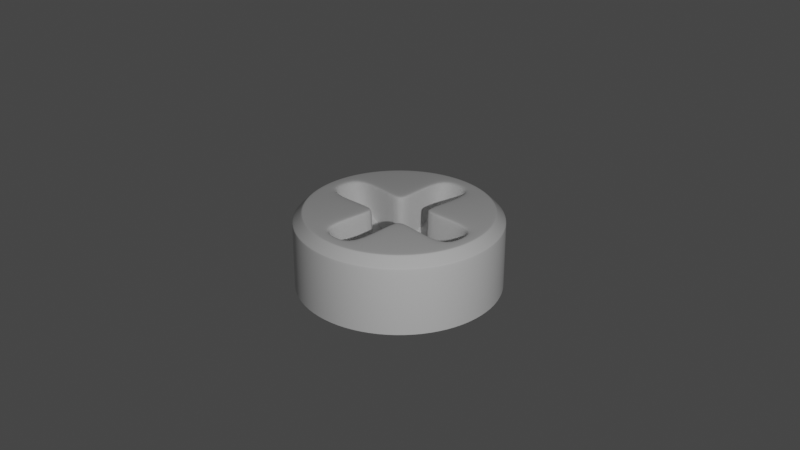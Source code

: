 # Source: metal-part-19.blend  (saved by Blender 3.6.13; exported with 4.5.12 LTS)
import bpy
from mathutils import Matrix  # noqa: F401  (used for matrix-valued properties, if any)

bpy.ops.wm.read_factory_settings(use_empty=True)
scene = bpy.context.scene
scene.name = 'Scene'

# ---- collections
col_collection = bpy.data.collections.new('Collection'); scene.collection.children.link(col_collection)
col_metal_part = bpy.data.collections.new('Metal Part'); scene.collection.children.link(col_metal_part)

# ---- node groups
ng_auto_smooth = bpy.data.node_groups.new('Auto Smooth', 'GeometryNodeTree')
_s = ng_auto_smooth.interface.new_socket(name='Geometry', in_out='OUTPUT', socket_type='NodeSocketGeometry')
_s = ng_auto_smooth.interface.new_socket(name='Geometry', in_out='INPUT', socket_type='NodeSocketGeometry')
_s = ng_auto_smooth.interface.new_socket(name='Angle', in_out='INPUT', socket_type='NodeSocketFloat')
_s.subtype = 'ANGLE'
_s.min_value = 0.0
_s.max_value = 3.142
ng_auto_smooth.is_modifier = True
_N = ng_auto_smooth.nodes; _L = ng_auto_smooth.links
n0 = _N.new('NodeGroupOutput'); n0.name = 'Group Output'; n0.location = (480, -100)
n1 = _N.new('NodeGroupInput'); n1.name = 'Group Input'; n1.location = (-420, -300)
n2 = _N.new('NodeGroupInput'); n2.name = 'Group Input.001'; n2.location = (-60, -100)
n3 = _N.new('GeometryNodeSetShadeSmooth'); n3.name = 'Set Shade Smooth'; n3.location = (120, -100)
n3.domain = 'EDGE'
n4 = _N.new('GeometryNodeSetShadeSmooth'); n4.name = 'Set Shade Smooth.001'; n4.location = (300, -100)
n5 = _N.new('GeometryNodeInputMeshEdgeAngle'); n5.name = 'Edge Angle'; n5.location = (-420, -220)
n6 = _N.new('GeometryNodeInputEdgeSmooth'); n6.name = 'Is Edge Smooth'; n6.location = (-60, -160)
n7 = _N.new('GeometryNodeInputShadeSmooth'); n7.name = 'Is Face Smooth'; n7.location = (-240, -340)
n8 = _N.new('FunctionNodeBooleanMath'); n8.name = 'Boolean Math'; n8.location = (-60, -220)
n9 = _N.new('FunctionNodeCompare'); n9.name = 'Compare'; n9.location = (-240, -180)
n9.operation = 'LESS_EQUAL'
_L.new(n5.outputs[0], n9.inputs[0])
_L.new(n4.outputs[0], n0.inputs[0])
_L.new(n1.outputs[1], n9.inputs[1])
_L.new(n9.outputs[0], n8.inputs[0])
_L.new(n7.outputs[0], n8.inputs[1])
_L.new(n2.outputs[0], n3.inputs[0])
_L.new(n6.outputs[0], n3.inputs[1])
_L.new(n3.outputs[0], n4.inputs[0])
_L.new(n8.outputs[0], n3.inputs[2])
n0.is_active_output = True

# ---- world
world_world = bpy.data.worlds.new('World'); scene.world = world_world
world_world.use_nodes = True; world_world.node_tree.nodes.clear()
_N = world_world.node_tree.nodes; _L = world_world.node_tree.links
n0 = _N.new('ShaderNodeOutputWorld'); n0.name = 'World Output'; n0.location = (300, 300)
n1 = _N.new('ShaderNodeBackground'); n1.name = 'Background'; n1.location = (10, 300)
n1.inputs[0].default_value = (0.05088, 0.05088, 0.05088, 1.0)
_L.new(n1.outputs[0], n0.inputs[0])
n0.is_active_output = True
world_world.color = (0.05088, 0.05088, 0.05088)
world_world.use_sun_shadow = False
world_world.sun_shadow_jitter_overblur = 0.0

# ---- cameras
cam_camera = bpy.data.cameras.new('Camera')
cam_camera.clip_end = 100.0
cam_camera.ortho_scale = 7.314

# ---- lights
light_light = bpy.data.lights.new('Light', 'POINT')
light_light.transmission_factor = 0.0
light_light.energy = 1000.0
light_light.shadow_soft_size = 0.1
light_light.shadow_maximum_resolution = 0.006
light_light.use_absolute_resolution = True

# ---- meshes
me_circle = bpy.data.meshes.new('Circle')
me_circle.from_pydata([(-0.5123, 0.7051, 0.8149), (-0.7051, 0.5123, 0.8149), (-0.7051, -0.5123, 0.8149), (-0.5123, -0.7051, 0.8149), (0.5123, -0.7051, 0.8149), (0.7051, -0.5123, 0.8149), (0.7051, 0.5123, 0.8149), (0.5123, 0.7051, 0.8149), (-0.07768, -0.1302, 0.1248), (-0.3552, 0.4692, 0.8149), (-0.4649, 0.3595, 0.8149), (-0.1345, -0.07337, 0.1248), (-0.1345, 0.08199, 0.1277), (-0.4649, -0.3509, 0.8149), (-0.3552, -0.4606, 0.8149), (-0.07768, 0.1389, 0.1277), (0.3552, -0.4606, 0.8149), (0.4649, -0.3509, 0.8149), (0.4649, 0.3595, 0.8149), (0.3552, 0.4692, 0.8149), (0.07768, -0.1302, 0.1277), (0.1345, -0.07337, 0.1277), (0.1345, 0.08199, 0.1248), (0.07768, 0.1389, 0.1248), (-0.1554, 0.004308, 0.1129), (7.963e-09, -0.151, 0.1129), (0.1554, 0.004308, 0.1129), (-5.619e-09, 0.1597, 0.1129), (0.2108, 0.004308, 0.1504), (0.0, -0.2065, 0.1504), (-0.2108, 0.004308, 0.1504), (0.0, 0.2151, 0.1504), (-0.08022, 0.001769, 0.08331), (-0.002539, -0.07591, 0.08331), (0.002539, 0.08453, 0.08331), (0.08022, 0.006848, 0.08331), (-1.55e-09, 0.9009, 0.8149), (-2.165e-09, 0.856, 0.7849), (-1.95e-09, 0.8747, 0.8061), (-0.2363, 0.8186, 0.7848), (-0.2654, 0.8589, 0.8149), (-0.2463, 0.8356, 0.8061), (-0.8589, 0.2654, 0.8149), (-0.8186, 0.2363, 0.7848), (-0.8356, 0.2463, 0.8061), (-0.856, -6.912e-10, 0.7849), (-0.9009, -5.167e-10, 0.8149), (-0.8747, -6.694e-10, 0.8061), (-0.8186, -0.2363, 0.7848), (-0.8589, -0.2654, 0.8149), (-0.8356, -0.2463, 0.8061), (-0.2655, -0.8589, 0.8149), (-0.2363, -0.8186, 0.7848), (-0.2463, -0.8356, 0.8061), (-2.165e-09, -0.856, 0.7849), (-1.55e-09, -0.9009, 0.8149), (-1.95e-09, -0.8747, 0.8061), (0.2363, -0.8186, 0.7848), (0.2655, -0.8589, 0.8149), (0.2463, -0.8356, 0.8061), (0.8589, -0.2654, 0.8149), (0.8186, -0.2363, 0.7848), (0.8356, -0.2463, 0.8061), (0.856, -6.912e-10, 0.7849), (0.9009, -5.167e-10, 0.8149), (0.8747, -6.112e-10, 0.8061), (0.8186, 0.2363, 0.7848), (0.8589, 0.2654, 0.8149), (0.8356, 0.2463, 0.8061), (0.2654, 0.8589, 0.8149), (0.2363, 0.8186, 0.7848), (0.2463, 0.8356, 0.8061), (-0.1804, 0.2478, 0.8149), (-0.1546, 0.2151, 0.7847), (-0.1622, 0.2247, 0.8061), (-0.2108, 0.1589, 0.7847), (-0.2435, 0.1847, 0.8149), (-0.2204, 0.1665, 0.8061), (-0.2108, -0.1503, 0.7847), (-0.2435, -0.1761, 0.8149), (-0.2204, -0.1579, 0.8061), (-0.1804, -0.2392, 0.8149), (-0.1546, -0.2065, 0.7847), (-0.1622, -0.2161, 0.8061), (0.1546, -0.2065, 0.7847), (0.1804, -0.2392, 0.8149), (0.1622, -0.2161, 0.8061), (0.2435, -0.1761, 0.8149), (0.2108, -0.1503, 0.7847), (0.2204, -0.1579, 0.8061), (0.2108, 0.1589, 0.7847), (0.2435, 0.1847, 0.8149), (0.2204, 0.1665, 0.8061), (0.1804, 0.2478, 0.8149), (0.1546, 0.2151, 0.7847), (0.1622, 0.2247, 0.8061), (1.473e-09, 1.099, 0.7075), (1.376e-09, 1.093, 0.7231), (1.448e-09, 1.098, 0.7158), (-0.3377, 1.039, 0.7231), (-0.3398, 1.046, 0.7075), (-0.3392, 1.044, 0.7158), (-0.6424, 0.8842, 0.7231), (-0.6463, 0.8895, 0.7075), (-0.6451, 0.8879, 0.7158), (-0.8842, 0.6424, 0.7231), (-0.8895, 0.6463, 0.7075), (-0.8879, 0.6451, 0.7158), (-1.039, 0.3377, 0.7231), (-1.046, 0.3398, 0.7075), (-1.044, 0.3392, 0.7158), (-1.093, 5.948e-10, 0.7231), (-1.099, 6.366e-10, 0.7075), (-1.098, 6.257e-10, 0.7158), (-1.039, -0.3377, 0.7231), (-1.046, -0.3398, 0.7075), (-1.044, -0.3392, 0.7158), (-0.8842, -0.6424, 0.7231), (-0.8895, -0.6463, 0.7075), (-0.8879, -0.6451, 0.7158), (-0.6424, -0.8842, 0.7231), (-0.6463, -0.8895, 0.7075), (-0.6451, -0.8879, 0.7158), (-0.3377, -1.039, 0.7231), (-0.3398, -1.046, 0.7075), (-0.3392, -1.044, 0.7158), (1.376e-09, -1.093, 0.7231), (1.473e-09, -1.099, 0.7075), (1.448e-09, -1.098, 0.7158), (0.3377, -1.039, 0.7231), (0.3398, -1.046, 0.7075), (0.3392, -1.044, 0.7158), (0.6424, -0.8842, 0.7231), (0.6463, -0.8895, 0.7075), (0.6451, -0.8879, 0.7158), (0.8842, -0.6424, 0.7231), (0.8895, -0.6463, 0.7075), (0.8879, -0.6451, 0.7158), (1.039, -0.3377, 0.7231), (1.046, -0.3398, 0.7075), (1.044, -0.3392, 0.7158), (1.093, 5.948e-10, 0.7231), (1.099, 6.366e-10, 0.7075), (1.098, 6.257e-10, 0.7158), (1.039, 0.3377, 0.7231), (1.046, 0.3398, 0.7075), (1.044, 0.3392, 0.7158), (0.8842, 0.6424, 0.7231), (0.8895, 0.6463, 0.7075), (0.8879, 0.6451, 0.7158), (0.6424, 0.8842, 0.7231), (0.6463, 0.8895, 0.7075), (0.6451, 0.8879, 0.7158), (0.3377, 1.039, 0.7231), (0.3398, 1.046, 0.7075), (0.3392, 1.044, 0.7158), (1.2e-10, 1.008, 0.8069), (-1.751e-10, 0.9888, 0.8149), (-1.455e-11, 0.9991, 0.8126), (-0.3041, 0.9407, 0.8149), (-0.3115, 0.9588, 0.8069), (-0.3083, 0.9503, 0.8126), (-0.5809, 0.7996, 0.8149), (-0.5925, 0.8156, 0.8069), (-0.5872, 0.8082, 0.8126), (-0.7996, 0.5809, 0.8149), (-0.8156, 0.5925, 0.8069), (-0.8082, 0.5872, 0.8126), (-0.9407, 0.3041, 0.8149), (-0.9588, 0.3115, 0.8069), (-0.9503, 0.3083, 0.8126), (-0.9888, -5.836e-11, 0.8149), (-1.008, 5.185e-11, 0.8069), (-0.9991, -3.638e-12, 0.8126), (-0.9407, -0.3041, 0.8149), (-0.9588, -0.3115, 0.8069), (-0.9503, -0.3083, 0.8126), (-0.7996, -0.5809, 0.8149), (-0.8156, -0.5925, 0.8069), (-0.8082, -0.5872, 0.8126), (-0.5809, -0.7996, 0.8149), (-0.5925, -0.8156, 0.8069), (-0.5872, -0.8082, 0.8126), (-0.3041, -0.9407, 0.8149), (-0.3115, -0.9588, 0.8069), (-0.3083, -0.9503, 0.8126), (-1.751e-10, -0.9888, 0.8149), (1.2e-10, -1.008, 0.8069), (-1.455e-11, -0.9991, 0.8126), (0.3041, -0.9407, 0.8149), (0.3115, -0.9588, 0.8069), (0.3083, -0.9503, 0.8126), (0.5809, -0.7996, 0.8149), (0.5925, -0.8156, 0.8069), (0.5872, -0.8082, 0.8126), (0.7996, -0.5809, 0.8149), (0.8156, -0.5925, 0.8069), (0.8082, -0.5872, 0.8126), (0.9407, -0.3041, 0.8149), (0.9588, -0.3115, 0.8069), (0.9503, -0.3083, 0.8126), (0.9888, -5.836e-11, 0.8149), (1.008, 5.185e-11, 0.8069), (0.9991, -3.638e-12, 0.8126), (0.9407, 0.3041, 0.8149), (0.9588, 0.3115, 0.8069), (0.9503, 0.3083, 0.8126), (0.7996, 0.5809, 0.8149), (0.8156, 0.5925, 0.8069), (0.8082, 0.5872, 0.8126), (0.5809, 0.7996, 0.8149), (0.5925, 0.8156, 0.8069), (0.5872, 0.8082, 0.8126), (0.3041, 0.9407, 0.8149), (0.3115, 0.9588, 0.8069), (0.3083, 0.9503, 0.8126), (0.1935, 0.7162, 0.5551), (0.2115, 0.7328, 0.5812), (0.2054, 0.725, 0.5665), (0.7322, 0.2113, 0.5797), (0.7138, 0.2083, 0.5552), (0.7241, 0.2096, 0.5661), (0.7657, -7.553e-10, 0.5798), (0.7468, 9.368e-05, 0.5551), (0.7573, 2.744e-05, 0.5661), (0.7161, -0.1934, 0.5552), (0.7323, -0.2114, 0.5801), (0.7248, -0.2053, 0.5662), (-0.7327, -0.2115, 0.581), (-0.7161, -0.1934, 0.5552), (-0.7249, -0.2053, 0.5664), (-0.1935, -0.7161, 0.5552), (-0.2115, -0.7326, 0.5808), (-0.2054, -0.7249, 0.5664), (-2.982e-09, -0.7661, 0.5806), (-2.982e-09, -0.7468, 0.5551), (-3.005e-09, -0.7574, 0.5663), (0.2114, -0.7326, 0.5807), (0.1935, -0.7161, 0.5552), (0.2054, -0.7249, 0.5664), (-2.982e-09, 0.7469, 0.555), (-2.98e-09, 0.7663, 0.5811), (-3.005e-09, 0.7575, 0.5664), (-0.2115, 0.7328, 0.5812), (-0.1935, 0.7162, 0.5551), (-0.2054, 0.7249, 0.5665), (-0.7161, 0.1936, 0.5552), (-0.7327, 0.2115, 0.581), (-0.7249, 0.2054, 0.5664), (-0.7662, -7.549e-10, 0.5809), (-0.7468, 9.368e-05, 0.5551), (-0.7574, 2.744e-05, 0.5664), (-0.1394, -0.202, 0.1694), (-0.1546, -0.2065, 0.1868), (-0.1501, -0.2052, 0.1768), (-0.2108, -0.1503, 0.1869), (-0.2064, -0.135, 0.1694), (-0.2095, -0.1458, 0.1768), (0.2065, -0.135, 0.1694), (0.2108, -0.1503, 0.1865), (0.2095, -0.1458, 0.1767), (0.1546, -0.2065, 0.1866), (0.1393, -0.2021, 0.1694), (0.1501, -0.2052, 0.1767), (0.1393, 0.2107, 0.1694), (0.1546, 0.2151, 0.1872), (0.1501, 0.2138, 0.1769), (0.2013, 0.1494, 0.1687), (0.2108, 0.1589, 0.1873), (0.2226, 0.1601, 0.1838), (0.2108, 0.1443, 0.1726), (0.208, 0.1561, 0.1767), (-0.2064, 0.1437, 0.1694), (-0.2108, 0.1589, 0.1869), (-0.2095, 0.1544, 0.1768), (-0.1393, 0.2108, 0.1694), (-0.1546, 0.2151, 0.187), (-0.1501, 0.2138, 0.1768), (1.473e-09, 1.099, 0.002225), (-0.3398, 1.046, 0.002225), (-0.6463, 0.8895, 0.002225), (-0.8895, 0.6463, 0.002225), (-1.046, 0.3398, 0.002225), (-1.099, 6.366e-10, 0.002225), (-1.046, -0.3398, 0.002225), (-0.8895, -0.6463, 0.002225), (-0.6463, -0.8895, 0.002225), (-0.3398, -1.046, 0.002225), (1.473e-09, -1.099, 0.002225), (0.3398, -1.046, 0.002225), (0.6463, -0.8895, 0.002225), (0.8895, -0.6463, 0.002225), (1.046, -0.3398, 0.002225), (1.099, 6.366e-10, 0.002225), (1.046, 0.3398, 0.002225), (0.8895, 0.6463, 0.002225), (0.6463, 0.8895, 0.002225), (0.3398, 1.046, 0.002225)], [], [(250, 229, 256, 30), (14, 3, 51, 81), (199, 138, 141, 202), (181, 120, 123, 184), (70, 217, 265, 94), (67, 6, 18, 91), (238, 262, 29, 235), (246, 250, 30, 272), (19, 7, 69, 93), (184, 123, 126, 187), (166, 105, 108, 169), (211, 150, 153, 214), (58, 4, 16, 85), (11, 256, 252, 8), (223, 220, 269, 270, 28), (17, 5, 60, 87), (169, 108, 111, 172), (40, 0, 9, 72), (196, 135, 138, 199), (49, 2, 13, 79), (214, 153, 97, 156), (172, 111, 114, 175), (39, 243, 241, 37), (5, 17, 16, 4), (1, 10, 9, 0), (187, 126, 129, 190), (225, 223, 28, 258), (235, 29, 252, 231), (7, 19, 18, 6), (3, 14, 13, 2), (202, 141, 144, 205), (208, 147, 150, 211), (205, 144, 147, 208), (61, 226, 259, 88), (84, 261, 237, 57), (26, 28, 270, 267, 22), (190, 129, 132, 193), (25, 29, 262, 20), (24, 30, 256, 11), (10, 76, 72, 9), (27, 31, 275, 15), (52, 232, 253, 82), (10, 1, 42, 76), (163, 102, 105, 166), (193, 132, 135, 196), (78, 255, 228, 48), (159, 40, 36, 157), (43, 247, 273, 75), (175, 114, 117, 178), (19, 93, 91, 18), (178, 117, 120, 181), (14, 81, 79, 13), (17, 87, 85, 16), (90, 268, 269, 220, 221, 219, 66), (66, 219, 222, 63), (54, 234, 232, 52), (48, 228, 249, 45), (37, 241, 217, 70), (45, 249, 247, 43), (57, 237, 234, 54), (63, 222, 226, 61), (73, 276, 243, 39), (8, 252, 29, 25), (21, 258, 28, 26), (23, 264, 31, 27), (12, 272, 30, 24), (15, 275, 272, 12), (82, 253, 255, 78), (20, 262, 258, 21), (94, 265, 268, 90), (75, 273, 276, 73), (22, 267, 264, 23), (88, 259, 261, 84), (24, 11, 32, 12), (12, 32, 34, 15), (15, 34, 23, 27), (11, 8, 33, 32), (32, 33, 35, 34), (34, 35, 22, 23), (8, 25, 20, 33), (33, 20, 21, 35), (35, 21, 26, 22), (40, 41, 38, 36), (41, 39, 37, 38), (46, 47, 44, 42), (47, 45, 43, 44), (49, 50, 47, 46), (50, 48, 45, 47), (55, 56, 53, 51), (56, 54, 52, 53), (58, 59, 56, 55), (59, 57, 54, 56), (64, 65, 62, 60), (65, 63, 61, 62), (67, 68, 65, 64), (68, 66, 63, 65), (36, 38, 71, 69), (38, 37, 70, 71), (82, 83, 53, 52), (83, 81, 51, 53), (76, 77, 74, 72), (77, 75, 73, 74), (88, 89, 62, 61), (89, 87, 60, 62), (66, 68, 92, 90), (68, 67, 91, 92), (57, 59, 86, 84), (59, 58, 85, 86), (75, 77, 44, 43), (77, 76, 42, 44), (48, 50, 80, 78), (50, 49, 79, 80), (94, 95, 71, 70), (95, 93, 69, 71), (39, 41, 74, 73), (41, 40, 72, 74), (93, 95, 92, 91), (95, 94, 90, 92), (87, 89, 86, 85), (89, 88, 84, 86), (81, 83, 80, 79), (83, 82, 78, 80), (244, 275, 31, 240), (142, 139, 292, 293), (121, 118, 285, 286), (145, 142, 293, 294), (124, 121, 286, 287), (148, 145, 294, 295), (127, 124, 287, 288), (151, 148, 295, 296), (130, 127, 288, 289), (109, 106, 281, 282), (154, 151, 296, 297), (133, 130, 289, 290), (112, 109, 282, 283), (96, 154, 297, 278), (136, 133, 290, 291), (115, 112, 283, 284), (139, 136, 291, 292), (118, 115, 284, 285), (157, 36, 69, 213), (192, 4, 58, 189), (171, 46, 42, 168), (106, 103, 280, 281), (195, 5, 4, 192), (174, 49, 46, 171), (198, 60, 5, 195), (177, 2, 49, 174), (201, 64, 60, 198), (180, 3, 2, 177), (160, 99, 102, 163), (204, 67, 64, 201), (183, 51, 3, 180), (162, 0, 40, 159), (207, 6, 67, 204), (186, 55, 51, 183), (165, 1, 0, 162), (210, 7, 6, 207), (189, 58, 55, 186), (168, 42, 1, 165), (213, 69, 7, 210), (100, 101, 98, 96), (101, 99, 97, 98), (103, 104, 101, 100), (104, 102, 99, 101), (106, 107, 104, 103), (107, 105, 102, 104), (109, 110, 107, 106), (110, 108, 105, 107), (112, 113, 110, 109), (113, 111, 108, 110), (115, 116, 113, 112), (116, 114, 111, 113), (118, 119, 116, 115), (119, 117, 114, 116), (121, 122, 119, 118), (122, 120, 117, 119), (124, 125, 122, 121), (125, 123, 120, 122), (127, 128, 125, 124), (128, 126, 123, 125), (130, 131, 128, 127), (131, 129, 126, 128), (133, 134, 131, 130), (134, 132, 129, 131), (136, 137, 134, 133), (137, 135, 132, 134), (139, 140, 137, 136), (140, 138, 135, 137), (142, 143, 140, 139), (143, 141, 138, 140), (145, 146, 143, 142), (146, 144, 141, 143), (148, 149, 146, 145), (149, 147, 144, 146), (151, 152, 149, 148), (152, 150, 147, 149), (154, 155, 152, 151), (155, 153, 150, 152), (96, 98, 155, 154), (98, 97, 153, 155), (103, 100, 279, 280), (160, 161, 158, 156), (161, 159, 157, 158), (163, 164, 161, 160), (164, 162, 159, 161), (166, 167, 164, 163), (167, 165, 162, 164), (169, 170, 167, 166), (170, 168, 165, 167), (172, 173, 170, 169), (173, 171, 168, 170), (175, 176, 173, 172), (176, 174, 171, 173), (178, 179, 176, 175), (179, 177, 174, 176), (181, 182, 179, 178), (182, 180, 177, 179), (184, 185, 182, 181), (185, 183, 180, 182), (187, 188, 185, 184), (188, 186, 183, 185), (190, 191, 188, 187), (191, 189, 186, 188), (193, 194, 191, 190), (194, 192, 189, 191), (196, 197, 194, 193), (197, 195, 192, 194), (199, 200, 197, 196), (200, 198, 195, 197), (202, 203, 200, 199), (203, 201, 198, 200), (205, 206, 203, 202), (206, 204, 201, 203), (208, 209, 206, 205), (209, 207, 204, 206), (211, 212, 209, 208), (212, 210, 207, 209), (214, 215, 212, 211), (215, 213, 210, 212), (156, 158, 215, 214), (158, 157, 213, 215), (156, 97, 99, 160), (267, 270, 269, 268, 271), (253, 254, 257, 255), (254, 252, 256, 257), (259, 260, 263, 261), (260, 258, 262, 263), (265, 266, 271, 268), (266, 264, 267, 271), (244, 245, 277, 275), (245, 243, 276, 277), (264, 266, 218, 216), (266, 265, 217, 218), (238, 239, 263, 262), (239, 237, 261, 263), (273, 274, 277, 276), (274, 272, 275, 277), (272, 274, 248, 246), (274, 273, 247, 248), (258, 260, 227, 225), (260, 259, 226, 227), (229, 230, 257, 256), (230, 228, 255, 257), (219, 221, 224, 222), (221, 220, 223, 224), (222, 224, 227, 226), (224, 223, 225, 227), (252, 254, 233, 231), (254, 253, 232, 233), (241, 242, 218, 217), (242, 240, 216, 218), (228, 230, 251, 249), (230, 229, 250, 251), (249, 251, 248, 247), (251, 250, 246, 248), (237, 239, 236, 234), (239, 238, 235, 236), (234, 236, 233, 232), (236, 235, 231, 233), (243, 245, 242, 241), (245, 244, 240, 242), (240, 31, 264, 216), (100, 96, 278, 279)])
me_circle.polygons.foreach_set('use_smooth', [True] * 284)
_uv = me_circle.uv_layers.new(name='UVMap')
_uv.uv.foreach_set('vector', [0.0, 0.0, 0.0, 0.0, 0.0, 0.0, 0.0, 0.0, 0.0, 0.0, 0.0, 0.0, 0.0, 0.0, 0.0, 0.0, 0.0, 0.0, 0.0, 0.0, 0.0, 0.0, 0.0, 0.0, 0.0, 0.0, 0.0, 0.0, 0.0, 0.0, 0.0, 0.0, 0.0, 0.0, 0.0, 0.0, 0.0, 0.0, 0.0, 0.0, 0.0, 0.0, 0.0, 0.0, 0.0, 0.0, 0.0, 0.0, 0.0, 0.0, 0.0, 0.0, 0.0, 0.0, 0.0, 0.0, 0.0, 0.0, 0.0, 0.0, 0.0, 0.0, 0.0, 0.0, 0.0, 0.0, 0.0, 0.0, 0.0, 0.0, 0.0, 0.0, 0.0, 0.0, 0.0, 0.0, 0.0, 0.0, 0.0, 0.0, 0.0, 0.0, 0.0, 0.0, 0.0, 0.0, 0.0, 0.0, 0.0, 0.0, 0.0, 0.0, 0.0, 0.0, 0.0, 0.0, 0.0, 0.0, 0.0, 0.0, 0.0, 0.0, 0.0, 0.0, 0.0, 0.0, 0.0, 0.0, 0.0, 0.0, 0.0, 0.0, 0.0, 0.0, 0.0, 0.0, 0.0, 0.0, 0.0, 0.0, 0.0, 0.0, 0.0, 0.0, 0.0, 0.0, 0.0, 0.0, 0.0, 0.0, 0.0, 0.0, 0.0, 0.0, 0.0, 0.0, 0.0, 0.0, 0.0, 0.0, 0.0, 0.0, 0.0, 0.0, 0.0, 0.0, 0.0, 0.0, 0.0, 0.0, 0.0, 0.0, 0.0, 0.0, 0.0, 0.0, 0.0, 0.0, 0.0, 0.0, 0.0, 0.0, 0.0, 0.0, 0.0, 0.0, 0.0, 0.0, 0.0, 0.0, 0.0, 0.0, 0.0, 0.0, 0.0, 0.0, 0.0, 0.0, 0.0, 0.0, 0.0, 0.0, 0.0, 0.0, 0.0, 0.0, 0.0, 0.0, 0.0, 0.0, 0.0, 0.0, 0.0, 0.0, 0.0, 0.0, 0.0, 0.0, 0.0, 0.0, 0.0, 0.0, 0.0, 0.0, 0.0, 0.0, 0.0, 0.0, 0.0, 0.0, 0.0, 0.0, 0.0, 0.0, 0.0, 0.0, 0.0, 0.0, 0.0, 0.0, 0.0, 0.0, 0.0, 0.0, 0.0, 0.0, 0.0, 0.0, 0.0, 0.0, 0.0, 0.0, 0.0, 0.0, 0.0, 0.0, 0.0, 0.0, 0.0, 0.0, 0.0, 0.0, 0.0, 0.0, 0.0, 0.0, 0.0, 0.0, 0.0, 0.0, 0.0, 0.0, 0.0, 0.0, 0.0, 0.0, 0.0, 0.0, 0.0, 0.0, 0.0, 0.0, 0.0, 0.0, 0.0, 0.0, 0.0, 0.0, 0.0, 0.0, 0.0, 0.0, 0.0, 0.0, 0.0, 0.0, 0.0, 0.0, 0.0, 0.0, 0.0, 0.0, 0.0, 0.0, 0.0, 0.0, 0.0, 0.0, 0.0, 0.0, 0.0, 0.0, 0.0, 0.0, 0.0, 0.0, 0.0, 0.0, 0.0, 0.0, 0.0, 0.0, 0.0, 0.0, 0.0, 0.0, 0.0, 0.0, 0.0, 0.0, 0.0, 0.0, 0.0, 0.0, 0.0, 0.0, 0.0, 0.0, 0.0, 0.0, 0.0, 0.0, 0.0, 0.0, 0.0, 0.0, 0.0, 0.0, 0.0, 0.0, 0.0, 0.0, 0.0, 0.0, 0.0, 0.0, 0.0, 0.0, 0.0, 0.0, 0.0, 0.0, 0.0, 0.0, 0.0, 0.0, 0.0, 0.0, 0.0, 0.0, 0.0, 0.0, 0.0, 0.0, 0.0, 0.0, 0.0, 0.0, 0.0, 0.0, 0.0, 0.0, 0.0, 0.0, 0.0, 0.0, 0.0, 0.0, 0.0, 0.0, 0.0, 0.0, 0.0, 0.0, 0.0, 0.0, 0.0, 0.0, 0.0, 0.0, 0.0, 0.0, 0.0, 0.0, 0.0, 0.0, 0.0, 0.0, 0.0, 0.0, 0.0, 0.0, 0.0, 0.0, 0.0, 0.0, 0.0, 0.0, 0.0, 0.0, 0.0, 0.0, 0.0, 0.0, 0.0, 0.0, 0.0, 0.0, 0.0, 0.0, 0.0, 0.0, 0.0, 0.0, 0.0, 0.0, 0.0, 0.0, 0.0, 0.0, 0.0, 0.0, 0.0, 0.0, 0.0, 0.0, 0.0, 0.0, 0.0, 0.0, 0.0, 0.0, 0.0, 0.0, 0.0, 0.0, 0.0, 0.0, 0.0, 0.0, 0.0, 0.0, 0.0, 0.0, 0.0, 0.0, 0.0, 0.0, 0.0, 0.0, 0.0, 0.0, 0.0, 0.0, 0.0, 0.0, 0.0, 0.0, 0.0, 0.0, 0.0, 0.0, 0.0, 0.0, 0.0, 0.0, 0.0, 0.0, 0.0, 0.0, 0.0, 0.0, 0.0, 0.0, 0.0, 0.0, 0.0, 0.0, 0.0, 0.0, 0.0, 0.0, 0.0, 0.0, 0.0, 0.0, 0.0, 0.0, 0.0, 0.0, 0.0, 0.0, 0.0, 0.0, 0.0, 0.0, 0.0, 0.0, 0.0, 0.0, 0.0, 0.0, 0.0, 0.0, 0.0, 0.0, 0.0, 0.0, 0.0, 0.0, 0.0, 0.0, 0.0, 0.0, 0.0, 0.0, 0.0, 0.0, 0.0, 0.0, 0.0, 0.0, 0.0, 0.0, 0.0, 0.0, 0.0, 0.0, 0.0, 0.0, 0.0, 0.0, 0.0, 0.0, 0.0, 0.0, 0.0, 0.0, 0.0, 0.0, 0.0, 0.0, 0.0, 0.0, 0.0, 0.0, 0.0, 0.0, 0.0, 0.0, 0.0, 0.0, 0.0, 0.0, 0.0, 0.0, 0.0, 0.0, 0.0, 0.0, 0.0, 0.0, 0.0, 0.0, 0.0, 0.0, 0.0, 0.0, 0.0, 0.0, 0.0, 0.0, 0.0, 0.0, 0.0, 0.0, 0.0, 0.0, 0.0, 0.0, 0.0, 0.0, 0.0, 0.0, 0.0, 0.0, 0.0, 0.0, 0.0, 0.0, 0.0, 0.0, 0.0, 0.0, 0.0, 0.0, 0.0, 0.0, 0.0, 0.0, 0.0, 0.0, 0.0, 0.0, 0.0, 0.0, 0.0, 0.0, 0.0, 0.0, 0.0, 0.0, 0.0, 0.0, 0.0, 0.0, 0.0, 0.0, 0.0, 0.0, 0.0, 0.0, 0.0, 0.0, 0.0, 0.0, 0.0, 0.0, 0.0, 0.0, 0.0, 0.0, 0.0, 0.0, 0.0, 0.0, 0.0, 0.0, 0.0, 0.0, 0.0, 0.0, 0.0, 0.0, 0.0, 0.0, 0.0, 0.0, 0.0, 0.0, 0.0, 0.0, 0.0, 0.0, 0.0, 0.0, 0.0, 0.0, 0.0, 0.0, 0.0, 0.0, 0.0, 0.0, 0.0, 0.0, 0.0, 0.0, 0.0, 0.0, 0.0, 0.0, 0.0, 0.0, 0.0, 0.0, 0.0, 0.0, 0.0, 0.0, 0.0, 0.0, 0.0, 0.0, 0.0, 0.0, 0.0, 0.0, 0.0, 0.0, 0.0, 0.0, 0.0, 0.0, 0.0, 0.0, 0.0, 0.0, 0.0, 0.0, 0.0, 0.0, 0.0, 0.0, 0.0, 0.0, 0.0, 0.0, 0.0, 0.0, 0.0, 0.0, 0.0, 0.0, 0.0, 0.0, 0.0, 0.0, 0.0, 0.0, 0.0, 0.0, 0.0, 0.0, 0.0, 0.0, 0.0, 0.0, 0.0, 0.0, 0.0, 0.0, 0.0, 0.0, 0.0, 0.0, 0.0, 0.0, 0.0, 0.0, 0.0, 0.0, 0.0, 0.0, 0.0, 0.0, 0.0, 0.0, 0.0, 0.0, 0.0, 0.0, 0.0, 0.0, 0.0, 0.0, 0.0, 0.0, 0.0, 0.0, 0.0, 0.0, 0.0, 0.0, 0.0, 0.0, 0.0, 0.0, 0.0, 0.0, 0.0, 0.0, 0.0, 0.0, 0.0, 0.0, 0.0, 0.0, 0.0, 0.0, 0.0, 0.0, 0.0, 0.0, 0.0, 0.0, 0.0, 0.0, 0.0, 0.0, 0.0, 0.0, 0.0, 0.0, 0.0, 0.0, 0.0, 0.0, 0.0, 0.0, 0.0, 0.0, 0.0, 0.0, 0.0, 0.0, 0.0, 0.0, 0.0, 0.0, 0.0, 0.0, 0.0, 0.0, 0.0, 0.0, 0.0, 0.0, 0.0, 0.0, 0.0, 0.0, 0.0, 0.0, 0.0, 0.0, 0.0, 0.0, 0.0, 0.0, 0.0, 0.0, 0.0, 0.0, 0.0, 0.0, 0.0, 0.0, 0.0, 0.0, 0.0, 0.0, 0.0, 0.0, 0.0, 0.0, 0.0, 0.0, 0.0, 0.0, 0.0, 0.0, 0.0, 0.0, 0.0, 0.0, 0.0, 0.0, 0.0, 0.0, 0.0, 0.0, 0.0, 0.0, 0.0, 0.0, 0.0, 0.0, 0.0, 0.0, 0.0, 0.0, 0.0, 0.0, 0.0, 0.0, 0.0, 0.0, 0.0, 0.0, 0.0, 0.0, 0.0, 0.0, 0.0, 0.0, 0.0, 0.0, 0.0, 0.0, 0.0, 0.0, 0.0, 0.0, 0.0, 0.0, 0.0, 0.0, 0.0, 0.0, 0.0, 0.0, 0.0, 0.0, 0.0, 0.0, 0.0, 0.0, 0.0, 0.0, 0.0, 0.0, 0.0, 0.0, 0.0, 0.0, 0.0, 0.0, 0.0, 0.0, 0.0, 0.0, 0.0, 0.0, 0.0, 0.0, 0.0, 0.0, 0.0, 0.0, 0.0, 0.0, 0.0, 0.0, 0.0, 0.0, 0.0, 0.0, 0.0, 0.0, 0.0, 0.0, 0.0, 0.0, 0.0, 0.0, 0.0, 0.0, 0.0, 0.0, 0.0, 0.0, 0.0, 0.0, 0.0, 0.0, 0.0, 0.0, 0.0, 0.0, 0.0, 0.0, 0.0, 0.0, 0.0, 0.0, 0.0, 0.0, 0.0, 0.0, 0.0, 0.0, 0.0, 0.0, 0.0, 0.0, 0.0, 0.0, 0.0, 0.0, 0.0, 0.0, 0.0, 0.0, 0.0, 0.0, 0.0, 0.0, 0.0, 0.0, 0.0, 0.0, 0.0, 0.0, 0.0, 0.0, 0.0, 0.0, 0.0, 0.0, 0.0, 0.0, 0.0, 0.0, 0.0, 0.0, 0.0, 0.0, 0.0, 0.0, 0.0, 0.0, 0.0, 0.0, 0.0, 0.0, 0.0, 0.0, 0.0, 0.0, 0.0, 0.0, 0.0, 0.0, 0.0, 0.0, 0.0, 0.0, 0.0, 0.0, 0.0, 0.0, 0.0, 0.0, 0.0, 0.0, 0.0, 0.0, 0.0, 0.0, 0.0, 0.0, 0.0, 0.0, 0.0, 0.0, 0.0, 0.0, 0.0, 0.0, 0.0, 0.0, 0.0, 0.0, 0.0, 0.0, 0.0, 0.0, 0.0, 0.0, 0.0, 0.0, 0.0, 0.0, 0.0, 0.0, 0.0, 0.0, 0.0, 0.0, 0.0, 0.0, 0.0, 0.0, 0.0, 0.0, 0.0, 0.0, 0.0, 0.0, 0.0, 0.0, 0.0, 0.0, 0.0, 0.0, 0.0, 0.0, 0.0, 0.0, 0.0, 0.0, 0.0, 0.0, 0.0, 0.0, 0.0, 0.0, 0.0, 0.0, 0.0, 0.0, 0.0, 0.0, 0.0, 0.0, 0.0, 0.0, 0.0, 0.0, 0.0, 0.0, 0.0, 0.0, 0.0, 0.0, 0.0, 0.0, 0.0, 0.0, 0.0, 0.0, 0.0, 0.0, 0.0, 0.0, 0.0, 0.0, 0.0, 0.0, 0.0, 0.0, 0.0, 0.0, 0.0, 0.0, 0.0, 0.0, 0.0, 0.0, 0.0, 0.0, 0.0, 0.0, 0.0, 0.0, 0.0, 0.0, 0.0, 0.0, 0.0, 0.0, 0.0, 0.0, 0.0, 0.0, 0.0, 0.0, 0.0, 0.0, 0.0, 0.0, 0.0, 0.0, 0.0, 0.0, 0.0, 0.0, 0.0, 0.0, 0.0, 0.0, 0.0, 0.0, 0.0, 0.0, 0.0, 0.0, 0.0, 0.0, 0.0, 0.0, 0.0, 0.0, 0.0, 0.0, 0.0, 0.0, 0.0, 0.0, 0.0, 0.0, 0.0, 0.0, 0.0, 0.0, 0.0, 0.0, 0.0, 0.0, 0.0, 0.0, 0.0, 0.0, 0.0, 0.0, 0.0, 0.0, 0.0, 0.0, 0.0, 0.0, 0.0, 0.0, 0.0, 0.0, 0.0, 0.0, 0.0, 0.0, 0.0, 0.0, 0.0, 0.0, 0.0, 0.0, 0.0, 0.0, 0.0, 0.0, 0.0, 0.0, 0.0, 0.0, 0.0, 0.0, 0.0, 0.0, 0.0, 0.0, 0.0, 0.0, 0.0, 0.0, 0.0, 0.0, 0.0, 0.0, 0.0, 0.0, 0.0, 0.0, 0.0, 0.0, 0.0, 0.0, 0.0, 0.0, 0.0, 0.0, 0.0, 0.0, 0.0, 0.0, 0.0, 0.0, 0.0, 0.0, 0.0, 0.0, 0.0, 0.0, 0.0, 0.0, 0.0, 0.0, 0.0, 0.0, 0.0, 0.0, 0.0, 0.0, 0.0, 0.0, 0.0, 0.0, 0.0, 0.0, 0.0, 0.0, 0.0, 0.0, 0.0, 0.0, 0.0, 0.0, 0.0, 0.0, 0.0, 0.0, 0.0, 0.0, 0.0, 0.0, 0.0, 0.0, 0.0, 0.0, 0.0, 0.0, 0.0, 0.0, 0.0, 0.0, 0.0, 0.0, 0.0, 0.0, 0.0, 0.0, 0.0, 0.0, 0.0, 0.0, 0.0, 0.0, 0.0, 0.0, 0.0, 0.0, 0.0, 0.0, 0.0, 0.0, 0.0, 0.0, 0.0, 0.0, 0.0, 0.0, 0.0, 0.0, 0.0, 0.0, 0.0, 0.0, 0.0, 0.0, 0.0, 0.0, 0.0, 0.0, 0.0, 0.0, 0.0, 0.0, 0.0, 0.0, 0.0, 0.0, 0.0, 0.0, 0.0, 0.0, 0.0, 0.0, 0.0, 0.0, 0.0, 0.0, 0.0, 0.0, 0.0, 0.0, 0.0, 0.0, 0.0, 0.0, 0.0, 0.0, 0.0, 0.0, 0.0, 0.0, 0.0, 0.0, 0.0, 0.0, 0.0, 0.0, 0.0, 0.0, 0.0, 0.0, 0.0, 0.0, 0.0, 0.0, 0.0, 0.0, 0.0, 0.0, 0.0, 0.0, 0.0, 0.0, 0.0, 0.0, 0.0, 0.0, 0.0, 0.0, 0.0, 0.0, 0.0, 0.0, 0.0, 0.0, 0.0, 0.0, 0.0, 0.0, 0.0, 0.0, 0.0, 0.0, 0.0, 0.0, 0.0, 0.0, 0.0, 0.0, 0.0, 0.0, 0.0, 0.0, 0.0, 0.0, 0.0, 0.0, 0.0, 0.0, 0.0, 0.0, 0.0, 0.0, 0.0, 0.0, 0.0, 0.0, 0.0, 0.0, 0.0, 0.0, 0.0, 0.0, 0.0, 0.0, 0.0, 0.0, 0.0, 0.0, 0.0, 0.0, 0.0, 0.0, 0.0, 0.0, 0.0, 0.0, 0.0, 0.0, 0.0, 0.0, 0.0, 0.0, 0.0, 0.0, 0.0, 0.0, 0.0, 0.0, 0.0, 0.0, 0.0, 0.0, 0.0, 0.0, 0.0, 0.0, 0.0, 0.0, 0.0, 0.0, 0.0, 0.0, 0.0, 0.0, 0.0, 0.0, 0.0, 0.0, 0.0, 0.0, 0.0, 0.0, 0.0, 0.0, 0.0, 0.0, 0.0, 0.0, 0.0, 0.0, 0.0, 0.0, 0.0, 0.0, 0.0, 0.0, 0.0, 0.0, 0.0, 0.0, 0.0, 0.0, 0.0, 0.0, 0.0, 0.0, 0.0, 0.0, 0.0, 0.0, 0.0, 0.0, 0.0, 0.0, 0.0, 0.0, 0.0, 0.0, 0.0, 0.0, 0.0, 0.0, 0.0, 0.0, 0.0, 0.0, 0.0, 0.0, 0.0, 0.0, 0.0, 0.0, 0.0, 0.0, 0.0, 0.0, 0.0, 0.0, 0.0, 0.0, 0.0, 0.0, 0.0, 0.0, 0.0, 0.0, 0.0, 0.0, 0.0, 0.0, 0.0, 0.0, 0.0, 0.0, 0.0, 0.0, 0.0, 0.0, 0.0, 0.0, 0.0, 0.0, 0.0, 0.0, 0.0, 0.0, 0.0, 0.0, 0.0, 0.0, 0.0, 0.0, 0.0, 0.0, 0.0, 0.0, 0.0, 0.0, 0.0, 0.0, 0.0, 0.0, 0.0, 0.0, 0.0, 0.0, 0.0, 0.0, 0.0, 0.0, 0.0, 0.0, 0.0, 0.0, 0.0, 0.0, 0.0, 0.0, 0.0, 0.0, 0.0, 0.0, 0.0, 0.0, 0.0, 0.0, 0.0, 0.0, 0.0, 0.0, 0.0, 0.0, 0.0, 0.0, 0.0, 0.0, 0.0, 0.0, 0.0, 0.0, 0.0, 0.0, 0.0, 0.0, 0.0, 0.0, 0.0, 0.0, 0.0, 0.0, 0.0, 0.0, 0.0, 0.0, 0.0, 0.0, 0.0, 0.0, 0.0, 0.0, 0.0, 0.0, 0.0, 0.0, 0.0, 0.0, 0.0, 0.0, 0.0, 0.0, 0.0, 0.0, 0.0, 0.0, 0.0, 0.0, 0.0, 0.0, 0.0, 0.0, 0.0, 0.0, 0.0, 0.0, 0.0, 0.0, 0.0, 0.0, 0.0, 0.0, 0.0, 0.0, 0.0, 0.0, 0.0, 0.0, 0.0, 0.0, 0.0, 0.0, 0.0, 0.0, 0.0, 0.0, 0.0, 0.0, 0.0, 0.0, 0.0, 0.0, 0.0, 0.0, 0.0, 0.0, 0.0, 0.0, 0.0, 0.0, 0.0, 0.0, 0.0, 0.0, 0.0, 0.0, 0.0, 0.0, 0.0, 0.0, 0.0, 0.0, 0.0, 0.0, 0.0, 0.0, 0.0, 0.0, 0.0, 0.0, 0.0, 0.0, 0.0, 0.0, 0.0, 0.0, 0.0, 0.0, 0.0, 0.0, 0.0, 0.0, 0.0, 0.0, 0.0, 0.0, 0.0, 0.0, 0.0, 0.0, 0.0, 0.0, 0.0, 0.0, 0.0, 0.0, 0.0, 0.0, 0.0, 0.0, 0.0, 0.0, 0.0, 0.0, 0.0, 0.0, 0.0, 0.0, 0.0, 0.0, 0.0, 0.0, 0.0, 0.0, 0.0, 0.0, 0.0, 0.0, 0.0, 0.0, 0.0, 0.0, 0.0, 0.0, 0.0, 0.0, 0.0, 0.0, 0.0, 0.0, 0.0, 0.0, 0.0, 0.0, 0.0, 0.0, 0.0, 0.0, 0.0, 0.0, 0.0, 0.0, 0.0, 0.0, 0.0, 0.0, 0.0, 0.0, 0.0, 0.0, 0.0, 0.0, 0.0, 0.0, 0.0, 0.0, 0.0, 0.0, 0.0, 0.0, 0.0, 0.0, 0.0, 0.0, 0.0, 0.0, 0.0, 0.0, 0.0, 0.0, 0.0, 0.0, 0.0, 0.0, 0.0, 0.0, 0.0, 0.0, 0.0, 0.0, 0.0, 0.0, 0.0, 0.0, 0.0, 0.0, 0.0, 0.0, 0.0, 0.0, 0.0, 0.0, 0.0, 0.0, 0.0, 0.0, 0.0, 0.0, 0.0, 0.0, 0.0, 0.0, 0.0, 0.0, 0.0, 0.0, 0.0, 0.0, 0.0, 0.0, 0.0, 0.0, 0.0, 0.0, 0.0, 0.0, 0.0, 0.0, 0.0, 0.0, 0.0, 0.0, 0.0, 0.0, 0.0, 0.0, 0.0, 0.0, 0.0, 0.0, 0.0, 0.0, 0.0, 0.0, 0.0, 0.0, 0.0, 0.0, 0.0, 0.0, 0.0, 0.0, 0.0, 0.0, 0.0, 0.0, 0.0, 0.0, 0.0, 0.0, 0.0, 0.0, 0.0, 0.0, 0.0, 0.0, 0.0, 0.0, 0.0, 0.0, 0.0, 0.0, 0.0, 0.0, 0.0, 0.0, 0.0, 0.0, 0.0, 0.0, 0.0, 0.0, 0.0, 0.0, 0.0, 0.0, 0.0, 0.0, 0.0, 0.0, 0.0, 0.0, 0.0, 0.0, 0.0, 0.0, 0.0, 0.0, 0.0, 0.0, 0.0, 0.0, 0.0, 0.0, 0.0, 0.0, 0.0, 0.0, 0.0, 0.0, 0.0, 0.0, 0.0, 0.0, 0.0, 0.0, 0.0, 0.0, 0.0, 0.0, 0.0, 0.0, 0.0, 0.0, 0.0, 0.0, 0.0, 0.0, 0.0, 0.0, 0.0, 0.0, 0.0, 0.0, 0.0, 0.0, 0.0, 0.0, 0.0, 0.0, 0.0, 0.0, 0.0, 0.0, 0.0, 0.0, 0.0, 0.0, 0.0, 0.0, 0.0, 0.0, 0.0, 0.0, 0.0, 0.0, 0.0, 0.0, 0.0, 0.0, 0.0, 0.0, 0.0, 0.0, 0.0, 0.0, 0.0, 0.0, 0.0, 0.0, 0.0, 0.0, 0.0, 0.0, 0.0, 0.0, 0.0, 0.0, 0.0, 0.0, 0.0, 0.0, 0.0, 0.0, 0.0, 0.0, 0.0, 0.0, 0.0, 0.0, 0.0, 0.0, 0.0, 0.0, 0.0, 0.0, 0.0, 0.0, 0.0, 0.0, 0.0, 0.0, 0.0, 0.0, 0.0, 0.0, 0.0, 0.0, 0.0, 0.0, 0.0, 0.0, 0.0, 0.0, 0.0, 0.0, 0.0, 0.0, 0.0, 0.0, 0.0, 0.0, 0.0, 0.0, 0.0, 0.0, 0.0, 0.0, 0.0, 0.0, 0.0, 0.0, 0.0, 0.0, 0.0, 0.0, 0.0, 0.0, 0.0, 0.0, 0.0, 0.0, 0.0, 0.0, 0.0, 0.0, 0.0, 0.0, 0.0, 0.0, 0.0, 0.0, 0.0, 0.0, 0.0, 0.0, 0.0, 0.0, 0.0, 0.0, 0.0, 0.0, 0.0, 0.0, 0.0, 0.0, 0.0, 0.0, 0.0, 0.0, 0.0, 0.0, 0.0, 0.0, 0.0, 0.0, 0.0, 0.0, 0.0, 0.0, 0.0, 0.0, 0.0, 0.0, 0.0, 0.0, 0.0, 0.0, 0.0, 0.0, 0.0, 0.0, 0.0, 0.0, 0.0, 0.0, 0.0, 0.0, 0.0, 0.0, 0.0, 0.0, 0.0, 0.0, 0.0, 0.0, 0.0, 0.0, 0.0, 0.0, 0.0, 0.0, 0.0, 0.0, 0.0, 0.0, 0.0, 0.0, 0.0, 0.0, 0.0, 0.0, 0.0, 0.0, 0.0, 0.0, 0.0, 0.0, 0.0, 0.0, 0.0, 0.0, 0.0, 0.0, 0.0, 0.0, 0.0, 0.0, 0.0, 0.0, 0.0, 0.0, 0.0, 0.0, 0.0, 0.0, 0.0, 0.0, 0.0, 0.0, 0.0, 0.0, 0.0, 0.0, 0.0, 0.0, 0.0, 0.0, 0.0, 0.0, 0.0, 0.0, 0.0, 0.0, 0.0, 0.0, 0.0, 0.0, 0.0, 0.0, 0.0, 0.0, 0.0, 0.0, 0.0, 0.0, 0.0, 0.0, 0.0, 0.0, 0.0, 0.0, 0.0, 0.0, 0.0, 0.0, 0.0, 0.0, 0.0, 0.0, 0.0, 0.0, 0.0, 0.0, 0.0, 0.0, 0.0, 0.0, 0.0, 0.0, 0.0, 0.0, 0.0, 0.0, 0.0, 0.0, 0.0, 0.0, 0.0, 0.0, 0.0, 0.0, 0.0, 0.0, 0.0, 0.0, 0.0, 0.0, 0.0, 0.0, 0.0, 0.0])
me_circle.update()

# ---- objects
ob_light = bpy.data.objects.new('Light', light_light)
ob_camera = bpy.data.objects.new('Camera', cam_camera)
ob_metal_part_001 = bpy.data.objects.new('Metal Part.001', me_circle)

# ---- transforms, parenting, visibility, modifiers, constraints
ob_light.location = (6.245, -4.26, 4.13)
ob_light.rotation_euler = (0.6503, 0.05522, 1.866)
ob_light.lock_rotations_4d = False
ob_light.empty_display_type = 'ARROWS'
ob_light.color = (0.0, 0.0, 0.0, 0.0)
ob_light.lineart.crease_threshold = 0.0
ob_camera.location = (7.359, -6.926, 5.667)
ob_camera.rotation_euler = (1.109, 0.0, 0.8149)
ob_camera.lock_rotations_4d = False
ob_camera.empty_display_type = 'ARROWS'
ob_camera.color = (0.0, 0.0, 0.0, 0.0)
ob_camera.display_type = 'WIRE'
ob_camera.lineart.crease_threshold = 0.0
ob_metal_part_001.location = (0.0, 0.0, 0.0)
_m = ob_metal_part_001.modifiers.new('Subdivision', 'SUBSURF')
_m.levels = 2
_m = ob_metal_part_001.modifiers.new('Auto Smooth', 'NODES')
_m.node_group = ng_auto_smooth
_gi = [s.identifier for s in ng_auto_smooth.interface.items_tree if s.item_type == 'SOCKET' and s.in_out == 'INPUT']
_m[_gi[1]] = 1.047  # Angle

# ---- collection membership
col_collection.objects.link(ob_light)
col_collection.objects.link(ob_camera)
col_metal_part.objects.link(ob_metal_part_001)

# ---- scene / render settings (as saved in the file)
scene.camera = ob_camera
scene.frame_start = 1; scene.frame_end = 250; scene.frame_set(1)
scene.render.engine = 'BLENDER_EEVEE_NEXT'
scene.cycles.sampling_pattern = 'TABULATED_SOBOL'
scene.view_settings.view_transform = 'Filmic'
bpy.context.view_layer.update()
